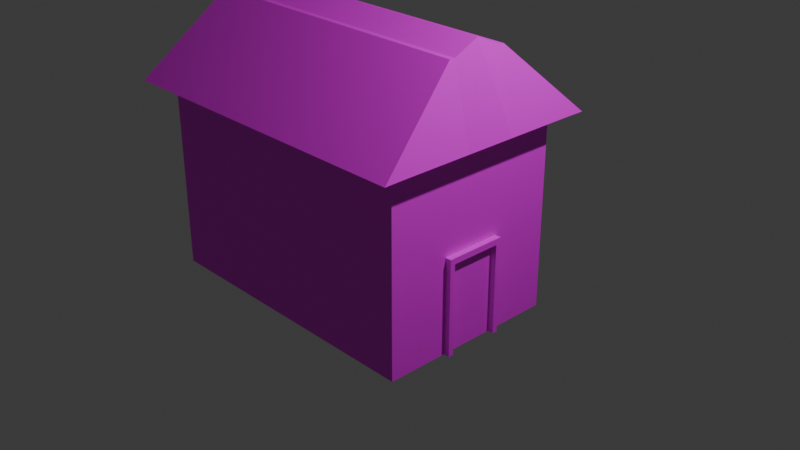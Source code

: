 # Source: building3.blend  (saved by Blender 4.5.88; exported with 4.5.12 LTS)
import bpy
from mathutils import Matrix  # noqa: F401  (used for matrix-valued properties, if any)

bpy.ops.wm.read_factory_settings(use_empty=True)
scene = bpy.context.scene
scene.name = 'Scene'

# ---- collections
col_collection = bpy.data.collections.new('Collection'); scene.collection.children.link(col_collection)

# ---- images (referenced by path relative to the original .blend; pixels are not part of the script)
import os
ASSET_DIR = os.environ.get("B2B_ASSET_DIR", "")  # directory of the original .blend (textures are referenced by path, not embedded)
HERE = os.path.dirname(os.path.abspath(__file__))  # packed textures are extracted next to this script under _unpacked/

def load_image(name, relpath, width, height, colorspace="sRGB"):
    """Load a texture the original file referenced (path relative to the .blend, or extracted next to this script)."""
    p = next((c for c in (os.path.join(HERE, relpath), os.path.join(ASSET_DIR, relpath)) if relpath and os.path.exists(c)), "")
    if p:
        img = bpy.data.images.load(p, check_existing=True)
        img.name = name
    else:  # same state as the original file: an image datablock whose file is absent (Cycles renders it pink)
        img = bpy.data.images.new(name, width, height)
        img.source = "FILE"
        img.filepath = "//" + (relpath or name)
    img.colorspace_settings.name = colorspace
    return img
img_buildingtexture_png = load_image('buildingtexture.png', 'buildingtexture.png', 1024, 1024, 'sRGB')

# ---- materials (node trees are filled in below, after node groups)
mat_material = bpy.data.materials.new('Material')
mat_material.alpha_threshold = 0.0
mat_material.roughness = 0.5
mat_material.line_color = (0.0, 0.0, 0.0, 1.0)

# ---- material node trees
mat_material.use_nodes = True; mat_material.node_tree.nodes.clear()
_N = mat_material.node_tree.nodes; _L = mat_material.node_tree.links
n0 = _N.new('ShaderNodeOutputMaterial'); n0.name = 'Material Output'; n0.location = (200, 100)
n1 = _N.new('ShaderNodeBsdfPrincipled'); n1.name = 'Principled BSDF'; n1.location = (-200, 100)
n1.inputs[3].default_value = 1.45
n2 = _N.new('ShaderNodeTexImage'); n2.name = 'Image Texture'; n2.location = (-490, 71)
n2.image = img_buildingtexture_png
_L.new(n1.outputs[0], n0.inputs[0])
_L.new(n2.outputs[0], n1.inputs[0])
n0.is_active_output = True

# ---- world
world_world = bpy.data.worlds.new('World'); scene.world = world_world
world_world.use_nodes = True; world_world.node_tree.nodes.clear()
_N = world_world.node_tree.nodes; _L = world_world.node_tree.links
n0 = _N.new('ShaderNodeOutputWorld'); n0.name = 'World Output'; n0.location = (200, 100)
n1 = _N.new('ShaderNodeBackground'); n1.name = 'Background'; n1.location = (-200, 100)
n1.inputs[0].default_value = (0.05088, 0.05088, 0.05088, 1.0)
_L.new(n1.outputs[0], n0.inputs[0])
n0.is_active_output = True
world_world.color = (0.05088, 0.05088, 0.05088)
world_world.sun_shadow_jitter_overblur = 0.0

# ---- cameras
cam_camera = bpy.data.cameras.new('Camera')
cam_camera.clip_end = 100.0
cam_camera.ortho_scale = 7.314

# ---- lights
light_light = bpy.data.lights.new('Light', 'POINT')
light_light.energy = 1000.0
light_light.shadow_soft_size = 0.1

# ---- meshes
me_cube = bpy.data.meshes.new('Cube')
me_cube.from_pydata([(-2.498, 0.3445, -0.3976), (-2.498, 0.0, -0.3976), (1.205, 1.033, -0.3976), (1.205, 0.2849, -0.3976), (-2.498, 0.2849, -0.3976), (-2.498, 1.033, -0.3976), (1.205, 0.3445, -0.3976), (1.205, 0.0, -0.3976), (1.0, 0.0, -0.4138), (-2.3, 0.3445, -0.4138), (1.0, 0.3445, -0.4138), (1.0, 1.033, -0.4138), (-2.3, 1.033, -0.4138), (1.0, 0.2849, -0.4138), (-2.3, 0.2849, -0.4138), (-2.3, 0.0, -0.4138), (1.066, 0.0, -0.9594), (1.066, 0.2849, -0.9594), (1.066, 0.2849, -1.447), (1.066, 0.3445, -0.9276), (1.066, 0.3445, -1.447), (1.066, 0.3445, -0.9594), (1.066, 0.0, -0.9276), (1.066, 0.2849, -0.9276), (-2.3, 0.0, -0.9276), (-2.3, 0.2849, -0.9276), (1.0, 0.0, -0.9276), (1.0, 0.2849, -0.9276), (-2.3, 1.033, -0.9276), (1.0, 1.033, -0.9276), (1.0, 0.3445, -0.9276), (-2.3, 0.3445, -0.9276), (-2.3, 0.3445, 0.01009), (1.0, 0.3445, 0.01009), (1.0, 0.3445, -1.447), (-2.3, 0.3445, -1.447), (1.0, 0.3445, -0.9594), (-2.3, 0.3445, -0.9594), (1.0, 1.033, -0.9594), (-2.3, 1.033, -0.9594), (1.0, 0.2849, -0.9594), (1.0, 0.0, -0.9594), (-2.3, 0.2849, -0.9594), (-2.3, 0.0, -0.9594), (-2.3, 0.0, 0.0744), (-2.3, 0.0, -1.447), (1.0, 0.0, -1.447), (1.0, 0.0, 0.0744), (1.205, 1.297, -0.399), (1.0, 1.033, -1.447), (-2.3, 0.2849, 0.01009), (1.0, 0.2849, -1.447), (-2.498, 1.297, -0.399), (-2.3, 1.033, -1.447), (-2.3, 0.2849, -1.447), (1.0, 0.2849, 0.01009), (-2.498, -0.3445, -0.3976), (1.205, -1.033, -0.3976), (1.205, -0.2849, -0.3976), (-2.498, -0.2849, -0.3976), (-2.498, -1.033, -0.3976), (1.205, -0.3445, -0.3976), (-2.3, -0.3445, -0.4138), (1.0, -0.3445, -0.4138), (1.0, -1.033, -0.4138), (-2.3, -1.033, -0.4138), (1.0, -0.2849, -0.4138), (-2.3, -0.2849, -0.4138), (1.066, -0.2849, -0.9594), (1.066, -0.2849, -1.447), (1.066, -0.3445, -0.9276), (1.066, -0.3445, -1.447), (1.066, -0.3445, -0.9594), (1.066, -0.2849, -0.9276), (-2.3, -0.2849, -0.9276), (1.0, -0.2849, -0.9276), (-2.3, -1.033, -0.9276), (1.0, -1.033, -0.9276), (1.0, -0.3445, -0.9276), (-2.3, -0.3445, -0.9276), (-2.3, -0.3445, 0.01009), (1.0, -0.3445, 0.01009), (1.0, -0.3445, -1.447), (-2.3, -0.3445, -1.447), (1.0, -0.3445, -0.9594), (-2.3, -0.3445, -0.9594), (1.0, -1.033, -0.9594), (-2.3, -1.033, -0.9594), (1.0, -0.2849, -0.9594), (-2.3, -0.2849, -0.9594), (1.205, -1.297, -0.399), (1.0, -1.033, -1.447), (-2.3, -0.2849, 0.01009), (1.0, -0.2849, -1.447), (-2.498, -1.297, -0.399), (-2.3, -1.033, -1.447), (-2.3, -0.2849, -1.447), (1.0, -0.2849, 0.01009)], [], [(13, 3, 7, 8), (12, 5, 2, 11), (29, 11, 10, 30), (27, 13, 8, 26), (24, 15, 14, 25), (30, 27, 23, 19), (25, 14, 9, 31), (10, 6, 3, 13), (40, 51, 18, 17), (0, 32, 52, 5), (48, 52, 32, 33), (20, 21, 17, 18), (27, 26, 22, 23), (35, 37, 39, 53), (37, 31, 28, 39), (41, 40, 17, 16), (26, 41, 16, 22), (51, 40, 41, 46), (34, 36, 21, 20), (45, 43, 42, 54), (42, 25, 31, 37), (6, 33, 55, 3), (43, 24, 25, 42), (55, 50, 44, 47), (38, 29, 30, 36), (54, 51, 46, 45), (39, 28, 29, 38), (3, 55, 47, 7), (4, 50, 32, 0), (1, 44, 50, 4), (54, 42, 37, 35), (51, 34, 20, 18), (35, 34, 51, 54), (49, 38, 36, 34), (36, 30, 19, 21), (33, 32, 50, 55), (2, 48, 33, 6), (17, 23, 22, 16), (53, 39, 38, 49), (53, 49, 34, 35), (21, 19, 23, 17), (5, 52, 48, 2), (11, 2, 6, 10), (28, 12, 11, 29), (15, 1, 4, 14), (30, 10, 13, 27), (31, 9, 12, 28), (14, 4, 0, 9), (9, 0, 5, 12), (66, 8, 7, 58), (65, 64, 57, 60), (77, 78, 63, 64), (75, 26, 8, 66), (24, 74, 67, 15), (78, 70, 73, 75), (74, 79, 62, 67), (63, 66, 58, 61), (88, 68, 69, 93), (56, 60, 94, 80), (90, 81, 80, 94), (71, 69, 68, 72), (75, 73, 22, 26), (83, 95, 87, 85), (85, 87, 76, 79), (41, 16, 68, 88), (93, 46, 41, 88), (82, 71, 72, 84), (45, 96, 89, 43), (89, 85, 79, 74), (61, 58, 97, 81), (43, 89, 74, 24), (97, 47, 44, 92), (86, 84, 78, 77), (96, 45, 46, 93), (87, 86, 77, 76), (58, 7, 47, 97), (59, 56, 80, 92), (1, 59, 92, 44), (96, 83, 85, 89), (93, 69, 71, 82), (83, 96, 93, 82), (91, 82, 84, 86), (84, 72, 70, 78), (81, 97, 92, 80), (57, 61, 81, 90), (68, 16, 22, 73), (95, 91, 86, 87), (95, 83, 82, 91), (72, 68, 73, 70), (60, 57, 90, 94), (64, 63, 61, 57), (76, 77, 64, 65), (15, 67, 59, 1), (78, 75, 66, 63), (79, 76, 65, 62), (67, 62, 56, 59), (62, 65, 60, 56)])
_uv = me_cube.uv_layers.new(name='UVMap')
_uv.uv.foreach_set('vector', [0.3767, 0.2304, 0.3785, 0.2304, 0.3785, 0.2414, 0.3767, 0.2414, 0.7831, 0.5, 0.7889, 0.5, 0.7889, 0.75, 0.7831, 0.75, 0.2549, 0.557, 0.2549, 0.4752, 0.5293, 0.4752, 0.5293, 0.557, 0.5542, 0.557, 0.5542, 0.4752, 0.6735, 0.4752, 0.6735, 0.557, 0.5082, 0.125, 0.5331, 0.125, 0.5331, 0.1606, 0.5082, 0.1606, 0.4994, 0.2294, 0.4994, 0.2368, 0.4994, 0.2368, 0.4994, 0.2294, 0.5082, 0.1606, 0.5331, 0.1606, 0.5331, 0.1681, 0.5082, 0.1681, 0.3767, 0.2281, 0.3785, 0.2281, 0.3785, 0.2304, 0.3767, 0.2304, 0.4913, 0.2368, 0.3663, 0.2368, 0.3663, 0.2368, 0.4913, 0.2368, 0.1587, 0.1794, 0.1912, 0.1794, 0.1912, 0.2104, 0.1587, 0.2104, 0.09689, 0.2104, 0.1912, 0.2104, 0.1912, 0.2413, 0.09689, 0.2413, 0.3295, 0.2125, 0.5523, 0.2125, 0.5523, 0.2258, 0.3295, 0.2258, 0.4994, 0.2368, 0.4994, 0.2724, 0.4994, 0.2724, 0.4994, 0.2368, 0.375, 0.1681, 0.5, 0.1681, 0.5, 0.25, 0.375, 0.25, 0.5, 0.1681, 0.5082, 0.1681, 0.5082, 0.25, 0.5, 0.25, 0.3665, 0.2414, 0.3665, 0.2304, 0.3665, 0.2304, 0.3665, 0.2414, 0.0, 0.0, 0.0, 0.0, 0.0, 0.0, 0.0, 0.0, 0.2708, 0.006936, 0.2708, 0.373, 0.1644, 0.373, 0.1644, 0.006936, 0.3663, 0.2294, 0.4913, 0.2294, 0.4913, 0.2294, 0.3663, 0.2294, 0.375, 0.125, 0.5, 0.125, 0.5, 0.1606, 0.375, 0.1606, 0.5, 0.1606, 0.5082, 0.1606, 0.5082, 0.1681, 0.5, 0.1681, 0.3912, 0.3039, 0.3957, 0.3039, 0.3957, 0.3043, 0.3912, 0.3043, 0.5, 0.125, 0.5082, 0.125, 0.5082, 0.1606, 0.5, 0.1606, 0.09689, 0.2441, 0.1912, 0.2441, 0.1912, 0.2575, 0.09689, 0.2575, 0.2549, 0.5837, 0.2549, 0.557, 0.5293, 0.557, 0.5293, 0.5837, 0.4051, 0.2304, 0.4822, 0.2304, 0.4822, 0.2414, 0.4051, 0.2414, 0.07292, 0.5862, 0.07292, 0.5597, 0.9035, 0.5597, 0.9035, 0.5862, 0.0925, 0.327, 0.09698, 0.327, 0.09698, 0.3289, 0.0925, 0.3289, 0.4574, 0.1539, 0.4899, 0.1539, 0.4899, 0.1567, 0.4574, 0.1567, 0.1587, 0.1632, 0.1912, 0.1632, 0.1912, 0.1766, 0.1587, 0.1766, 0.375, 0.1606, 0.5, 0.1606, 0.5, 0.1681, 0.375, 0.1681, 0.4822, 0.2304, 0.4822, 0.2281, 0.4822, 0.2281, 0.4822, 0.2304, 0.4051, 0.2281, 0.4822, 0.2281, 0.4822, 0.2304, 0.4051, 0.2304, 0.2549, 0.9939, 0.2549, 0.5837, 0.5293, 0.5837, 0.5293, 0.9939, 0.4913, 0.2294, 0.4994, 0.2294, 0.4994, 0.2294, 0.4913, 0.2294, 0.3956, 0.2185, 0.4899, 0.2185, 0.4899, 0.2213, 0.3956, 0.2213, 0.0925, 0.3224, 0.09698, 0.3224, 0.09698, 0.3266, 0.0925, 0.3266, 0.5523, 0.2258, 0.5668, 0.2258, 0.5668, 0.2893, 0.5523, 0.2893, 0.07292, 0.9932, 0.07292, 0.5862, 0.9035, 0.5862, 0.9035, 0.9932, 0.4051, 0.2028, 0.4822, 0.2028, 0.4822, 0.2281, 0.4051, 0.2281, 0.5523, 0.2125, 0.5668, 0.2125, 0.5668, 0.2258, 0.5523, 0.2258, 0.5328, 0.2028, 0.5594, 0.2028, 0.5594, 0.2799, 0.5328, 0.2799, 0.3767, 0.2028, 0.3785, 0.2028, 0.3785, 0.2281, 0.3767, 0.2281, 0.07292, 0.5597, 0.07292, 0.4785, 0.9035, 0.4785, 0.9035, 0.5597, 0.4539, 0.08706, 0.4557, 0.08706, 0.4557, 0.09806, 0.4539, 0.09806, 0.5293, 0.557, 0.5293, 0.4752, 0.5542, 0.4752, 0.5542, 0.557, 0.5082, 0.1681, 0.5331, 0.1681, 0.5331, 0.25, 0.5082, 0.25, 0.4539, 0.09806, 0.4557, 0.09806, 0.4557, 0.1004, 0.4539, 0.1004, 0.4539, 0.1004, 0.4557, 0.1004, 0.4557, 0.1256, 0.4539, 0.1256, 0.3767, 0.2304, 0.3767, 0.2414, 0.3785, 0.2414, 0.3785, 0.2304, 0.7831, 0.5, 0.7831, 0.75, 0.7889, 0.75, 0.7889, 0.5, 0.0169, 0.5564, 0.2952, 0.5572, 0.2954, 0.4742, 0.01716, 0.4734, 0.3205, 0.5573, 0.4414, 0.5577, 0.4417, 0.4747, 0.3207, 0.4743, 0.5082, 0.125, 0.5082, 0.1606, 0.5331, 0.1606, 0.5331, 0.125, 0.4994, 0.2294, 0.4994, 0.2294, 0.4994, 0.2368, 0.4994, 0.2368, 0.5082, 0.1606, 0.5082, 0.1681, 0.5331, 0.1681, 0.5331, 0.1606, 0.3767, 0.2281, 0.3767, 0.2304, 0.3785, 0.2304, 0.3785, 0.2281, 0.4836, 0.2823, 0.4836, 0.2823, 0.3586, 0.2823, 0.3586, 0.2823, 0.159, 0.2426, 0.159, 0.267, 0.1848, 0.267, 0.1848, 0.2426, 0.1101, 0.267, 0.1101, 0.2915, 0.1848, 0.2915, 0.1848, 0.267, 0.3295, 0.2125, 0.3295, 0.2258, 0.5523, 0.2258, 0.5523, 0.2125, 0.4994, 0.2368, 0.4994, 0.2368, 0.4994, 0.2724, 0.4994, 0.2724, 0.375, 0.1681, 0.375, 0.25, 0.5, 0.25, 0.5, 0.1681, 0.5, 0.1681, 0.5, 0.25, 0.5082, 0.25, 0.5082, 0.1681, 0.3665, 0.2414, 0.3665, 0.2414, 0.3665, 0.2304, 0.3665, 0.2304, 0.1091, 0.3037, 0.1091, 0.3393, 0.2341, 0.3393, 0.2341, 0.3037, 0.3663, 0.2294, 0.3663, 0.2294, 0.4913, 0.2294, 0.4913, 0.2294, 0.375, 0.125, 0.375, 0.1606, 0.5, 0.1606, 0.5, 0.125, 0.5, 0.1606, 0.5, 0.1681, 0.5082, 0.1681, 0.5082, 0.1606, 0.4053, 0.3364, 0.4053, 0.3367, 0.4088, 0.3367, 0.4088, 0.3364, 0.5, 0.125, 0.5, 0.1606, 0.5082, 0.1606, 0.5082, 0.125, 0.1101, 0.2938, 0.1101, 0.3044, 0.1848, 0.3044, 0.1848, 0.2938, 0.01681, 0.5835, 0.2951, 0.5843, 0.2952, 0.5572, 0.0169, 0.5564, 0.4051, 0.2304, 0.4051, 0.2414, 0.4822, 0.2414, 0.4822, 0.2304, 0.07292, 0.5862, 0.9035, 0.5862, 0.9035, 0.5597, 0.07292, 0.5597, 0.1066, 0.3595, 0.1066, 0.361, 0.1101, 0.361, 0.1101, 0.3595, 0.4578, 0.2176, 0.4578, 0.2198, 0.4835, 0.2198, 0.4835, 0.2176, 0.159, 0.2297, 0.159, 0.2403, 0.1848, 0.2403, 0.1848, 0.2297, 0.375, 0.1606, 0.375, 0.1681, 0.5, 0.1681, 0.5, 0.1606, 0.4822, 0.2304, 0.4822, 0.2304, 0.4822, 0.2281, 0.4822, 0.2281, 0.4051, 0.2281, 0.4051, 0.2304, 0.4822, 0.2304, 0.4822, 0.2281, 0.01552, 0.9995, 0.2938, 1.0, 0.2951, 0.5843, 0.01681, 0.5835, 0.4913, 0.2294, 0.4913, 0.2294, 0.4994, 0.2294, 0.4994, 0.2294, 0.4088, 0.2688, 0.4088, 0.271, 0.4835, 0.271, 0.4835, 0.2688, 0.1066, 0.3558, 0.1066, 0.3592, 0.1101, 0.3592, 0.1101, 0.3558, 0.5523, 0.2258, 0.5523, 0.2893, 0.5668, 0.2893, 0.5668, 0.2258, 0.07292, 0.9932, 0.9035, 0.9932, 0.9035, 0.5862, 0.07292, 0.5862, 0.4051, 0.2028, 0.4051, 0.2281, 0.4822, 0.2281, 0.4822, 0.2028, 0.5523, 0.2125, 0.5523, 0.2258, 0.5668, 0.2258, 0.5668, 0.2125, 0.5328, 0.2028, 0.5328, 0.2799, 0.5594, 0.2799, 0.5594, 0.2028, 0.3767, 0.2028, 0.3767, 0.2281, 0.3785, 0.2281, 0.3785, 0.2028, 0.07292, 0.5597, 0.9035, 0.5597, 0.9035, 0.4785, 0.07292, 0.4785, 0.4539, 0.08706, 0.4539, 0.09806, 0.4557, 0.09806, 0.4557, 0.08706, 0.2952, 0.5572, 0.3205, 0.5573, 0.3207, 0.4743, 0.2954, 0.4742, 0.5082, 0.1681, 0.5082, 0.25, 0.5331, 0.25, 0.5331, 0.1681, 0.4539, 0.09806, 0.4539, 0.1004, 0.4557, 0.1004, 0.4557, 0.09806, 0.4539, 0.1004, 0.4539, 0.1256, 0.4557, 0.1256, 0.4557, 0.1004])
me_cube.materials.append(mat_material)
me_cube.use_mirror_vertex_groups = False
me_cube.update()

# ---- objects
ob_cube = bpy.data.objects.new('Cube', me_cube)
ob_light = bpy.data.objects.new('Light', light_light)
ob_camera = bpy.data.objects.new('Camera', cam_camera)

# ---- transforms, parenting, visibility, modifiers, constraints
ob_cube.location = (0.0, 0.0, 1.969)
ob_cube.scale = (1.0, 1.0, 2.052)
ob_cube.lock_rotations_4d = False
ob_cube.empty_display_type = 'ARROWS'
ob_cube.lineart.crease_threshold = 0.0
ob_light.location = (4.076, 1.005, 5.904)
ob_light.rotation_euler = (0.6503, 0.05522, 1.866)
ob_light.lock_rotations_4d = False
ob_light.empty_display_type = 'ARROWS'
ob_light.color = (0.0, 0.0, 0.0, 0.0)
ob_light.lineart.crease_threshold = 0.0
ob_camera.location = (7.359, -6.926, 4.958)
ob_camera.rotation_euler = (1.109, 0.0, 0.8149)
ob_camera.lock_rotations_4d = False
ob_camera.empty_display_type = 'ARROWS'
ob_camera.color = (0.0, 0.0, 0.0, 0.0)
ob_camera.display_type = 'WIRE'
ob_camera.lineart.crease_threshold = 0.0

# ---- collection membership
col_collection.objects.link(ob_cube)
col_collection.objects.link(ob_light)
col_collection.objects.link(ob_camera)

# ---- scene / render settings (as saved in the file)
scene.camera = ob_camera
scene.frame_start = 1; scene.frame_end = 250; scene.frame_set(1)
scene.render.engine = 'BLENDER_EEVEE_NEXT'
bpy.context.view_layer.update()
